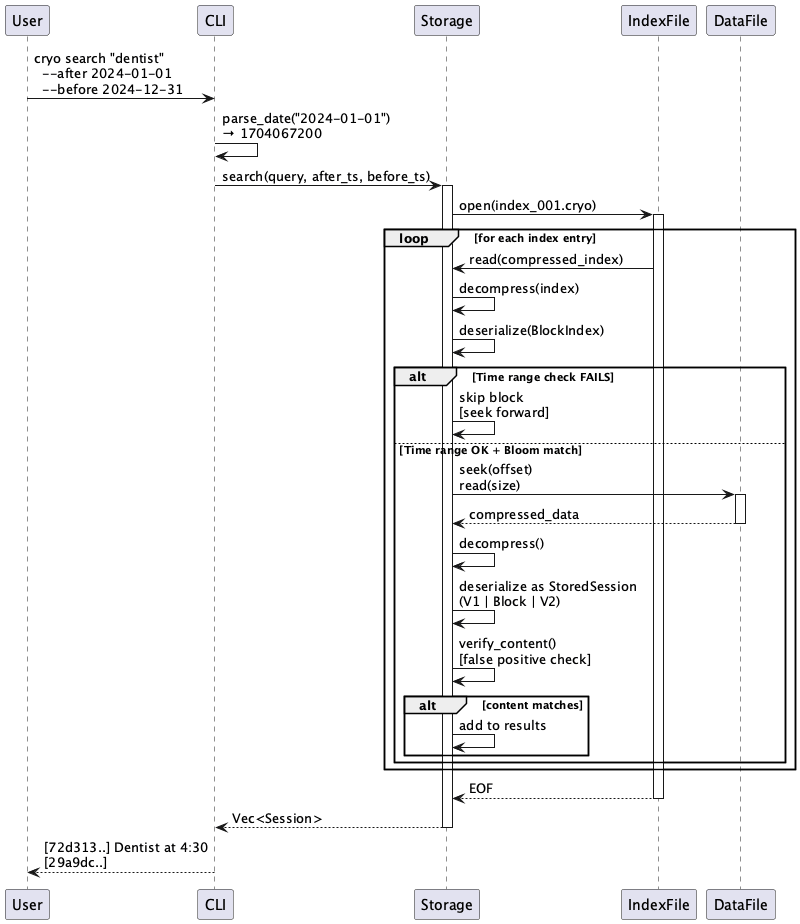

The diagram above was rendered by PlantUML. Its source (embedded in the PNG):
@startuml Search with Time Range

User -> CLI: cryo search "dentist"\n  --after 2024-01-01\n  --before 2024-12-31

CLI -> CLI: parse_date("2024-01-01")\n→ 1704067200

CLI -> Storage: search(query, after_ts, before_ts)
activate Storage

Storage -> IndexFile: open(index_001.cryo)
activate IndexFile

loop for each index entry
    IndexFile -> Storage: read(compressed_index)
    Storage -> Storage: decompress(index)
    Storage -> Storage: deserialize(BlockIndex)
    
    alt Time range check FAILS
        Storage -> Storage: skip block\n[seek forward]
    else Time range OK + Bloom match
        Storage -> DataFile: seek(offset)\nread(size)
        activate DataFile
        DataFile --> Storage: compressed_data
        deactivate DataFile
        
        Storage -> Storage: decompress()
        Storage -> Storage: deserialize as StoredSession\n(V1 | Block | V2)
        Storage -> Storage: verify_content()\n[false positive check]
        
        alt content matches
            Storage -> Storage: add to results
        end
    end
end

IndexFile --> Storage: EOF
deactivate IndexFile

Storage --> CLI: Vec<Session>
deactivate Storage

CLI --> User: [72d313..] Dentist at 4:30\n[29a9dc..]

@enduml